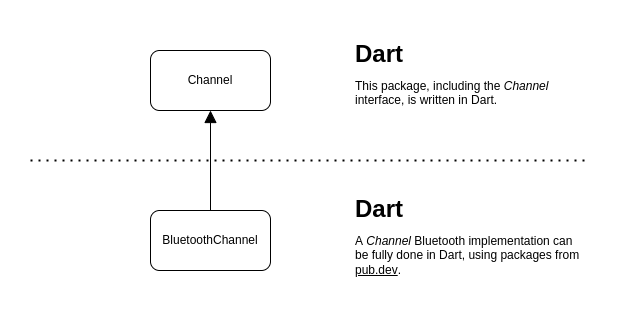

The diagram above was exported from draw.io. Its source (the exported page's mxGraphModel, read from the mxfile embedded in the PNG):
<mxGraphModel dx="1718" dy="800" grid="1" gridSize="10" guides="1" tooltips="1" connect="1" arrows="1" fold="1" page="1" pageScale="1" pageWidth="827" pageHeight="1169" math="0" shadow="0">
  <root>
    <mxCell id="0" />
    <mxCell id="1" parent="0" />
    <mxCell id="5pGpoOfCzOlrJxxl8pXW-2" value="Channel" style="rounded=1;whiteSpace=wrap;html=1;" vertex="1" parent="1">
      <mxGeometry x="280" y="200" width="120" height="60" as="geometry" />
    </mxCell>
    <mxCell id="5pGpoOfCzOlrJxxl8pXW-4" style="edgeStyle=orthogonalEdgeStyle;rounded=0;orthogonalLoop=1;jettySize=auto;html=1;entryX=0.5;entryY=1;entryDx=0;entryDy=0;endArrow=block;endFill=1;endSize=10;" edge="1" parent="1" source="5pGpoOfCzOlrJxxl8pXW-3" target="5pGpoOfCzOlrJxxl8pXW-2">
      <mxGeometry relative="1" as="geometry" />
    </mxCell>
    <mxCell id="5pGpoOfCzOlrJxxl8pXW-3" value="BluetoothChannel" style="rounded=1;whiteSpace=wrap;html=1;" vertex="1" parent="1">
      <mxGeometry x="280" y="360" width="120" height="60" as="geometry" />
    </mxCell>
    <mxCell id="5pGpoOfCzOlrJxxl8pXW-6" value="" style="endArrow=none;dashed=1;html=1;dashPattern=1 3;strokeWidth=2;rounded=0;endSize=10;" edge="1" parent="1">
      <mxGeometry width="50" height="50" relative="1" as="geometry">
        <mxPoint x="160" y="310" as="sourcePoint" />
        <mxPoint x="720" y="310" as="targetPoint" />
      </mxGeometry>
    </mxCell>
    <mxCell id="5pGpoOfCzOlrJxxl8pXW-7" value="&lt;p style=&quot;line-height: 0;&quot;&gt;&lt;/p&gt;&lt;h1 style=&quot;line-height: 0.7;&quot;&gt;Dart&lt;/h1&gt;&lt;p style=&quot;line-height: 1.2;&quot;&gt;This package, including the &lt;i&gt;Channel&lt;/i&gt; interface, is written in Dart.&lt;/p&gt;&lt;p&gt;&lt;/p&gt;" style="text;html=1;strokeColor=none;fillColor=none;spacing=5;spacingTop=-20;whiteSpace=wrap;overflow=hidden;rounded=0;" vertex="1" parent="1">
      <mxGeometry x="480" y="190" width="240" height="80" as="geometry" />
    </mxCell>
    <mxCell id="5pGpoOfCzOlrJxxl8pXW-8" value="&lt;p style=&quot;line-height: 0.8;&quot;&gt;&lt;/p&gt;&lt;h1 style=&quot;line-height: 0.7;&quot;&gt;Dart&lt;/h1&gt;&lt;p&gt;A &lt;i&gt;Channel&lt;/i&gt; Bluetooth implementation can be fully done in Dart, using packages from &lt;u&gt;pub.dev&lt;/u&gt;.&lt;/p&gt;&lt;p&gt;&lt;/p&gt;" style="text;html=1;strokeColor=none;fillColor=none;spacing=5;spacingTop=-20;whiteSpace=wrap;overflow=hidden;rounded=0;" vertex="1" parent="1">
      <mxGeometry x="480" y="345" width="240" height="90" as="geometry" />
    </mxCell>
  </root>
</mxGraphModel>